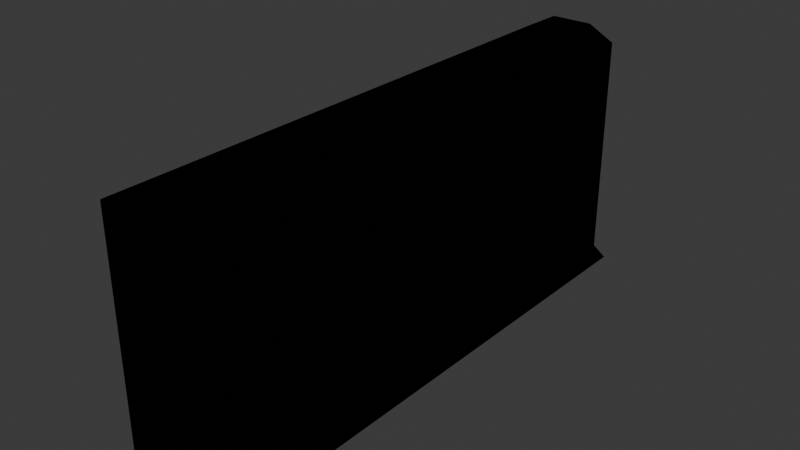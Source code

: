 # Source: wall.blend  (saved by Blender 4.0.36; exported with 4.5.12 LTS)
import bpy
from mathutils import Matrix  # noqa: F401  (used for matrix-valued properties, if any)

bpy.ops.wm.read_factory_settings(use_empty=True)
scene = bpy.context.scene
scene.name = 'Scene'

# ---- collections
col_collection = bpy.data.collections.new('Collection'); scene.collection.children.link(col_collection)

# ---- materials (node trees are filled in below, after node groups)
mat_material = bpy.data.materials.new('Material')
mat_material.alpha_threshold = 0.0
mat_material.use_transparent_shadow = False
mat_material.roughness = 0.5
mat_material.line_color = (0.0, 0.0, 0.0, 1.0)

# ---- material node trees
mat_material.use_nodes = True; mat_material.node_tree.nodes.clear()
_N = mat_material.node_tree.nodes; _L = mat_material.node_tree.links

# ---- world
world_world = bpy.data.worlds.new('World'); scene.world = world_world
world_world.use_nodes = True; world_world.node_tree.nodes.clear()
_N = world_world.node_tree.nodes; _L = world_world.node_tree.links
n0 = _N.new('ShaderNodeOutputWorld'); n0.name = 'World Output'; n0.location = (300, 300)
n1 = _N.new('ShaderNodeBackground'); n1.name = 'Background'; n1.location = (10, 300)
n1.inputs[0].default_value = (0.05088, 0.05088, 0.05088, 1.0)
_L.new(n1.outputs[0], n0.inputs[0])
n0.is_active_output = True
world_world.color = (0.05088, 0.05088, 0.05088)
world_world.use_sun_shadow = False
world_world.sun_shadow_jitter_overblur = 0.0

# ---- lights
light_light = bpy.data.lights.new('Light', 'POINT')
light_light.transmission_factor = 0.0
light_light.use_soft_falloff = False
light_light.energy = 1000.0
light_light.shadow_soft_size = 0.1
light_light.shadow_maximum_resolution = 0.006
light_light.use_absolute_resolution = True

# ---- meshes
me_cube = bpy.data.meshes.new('Cube')
me_cube.from_pydata([(1.0, 1.0, 1.0), (1.0, 1.0, -1.0), (1.0, -1.0, 1.0), (1.0, -1.0, -1.0), (-1.0, 1.0, 1.0), (-1.0, 1.0, -1.0), (-1.0, -1.0, 1.0), (-1.0, -1.0, -1.0), (-1.244, 1.0, -1.085), (-1.244, -1.0, -1.085), (1.279, 1.0, -1.085), (1.279, -1.0, -1.085), (0.4411, -1.0, 1.126), (-0.4411, -1.0, 1.126), (0.4411, 1.0, 1.126), (-0.4411, 1.0, 1.126)], [], [(2, 0, 14, 12), (3, 2, 6, 7), (7, 6, 4, 5), (7, 5, 8, 9), (1, 0, 2, 3), (5, 4, 0, 1), (8, 10, 11, 9), (1, 3, 11, 10), (5, 1, 10, 8), (3, 7, 9, 11), (14, 15, 13, 12), (0, 4, 15, 14), (6, 2, 12, 13), (4, 6, 13, 15)])
_uv = me_cube.uv_layers.new(name='UVMap')
_uv.uv.foreach_set('vector', [0.625, 0.8747, 0.625, 0.3753, 0.625, 0.3753, 0.625, 0.8747, 0.375, 0.8747, 0.625, 0.8747, 0.625, 1.0, 0.375, 1.0, 0.375, 0.0, 0.625, 0.0, 0.625, 0.25, 0.375, 0.25, 0.375, 0.0, 0.375, 0.25, 0.375, 0.25, 0.375, 0.0, 0.375, 0.3753, 0.625, 0.3753, 0.625, 0.8747, 0.375, 0.8747, 0.375, 0.25, 0.625, 0.25, 0.625, 0.3753, 0.375, 0.3753, 0.3125, 0.3753, 0.375, 0.3753, 0.375, 0.8747, 0.3125, 0.8747, 0.375, 0.3753, 0.375, 0.8747, 0.375, 0.8747, 0.375, 0.3753, 0.375, 0.25, 0.375, 0.3753, 0.375, 0.3753, 0.375, 0.25, 0.375, 0.8747, 0.375, 1.0, 0.375, 1.0, 0.375, 0.8747, 0.625, 0.3753, 0.6895, 0.3753, 0.6895, 0.8747, 0.625, 0.8747, 0.625, 0.3753, 0.625, 0.25, 0.625, 0.25, 0.625, 0.3753, 0.625, 1.0, 0.625, 0.8747, 0.625, 0.8747, 0.625, 1.0, 0.625, 0.25, 0.625, 0.0, 0.625, 0.0, 0.625, 0.25])
me_cube.materials.append(mat_material)
me_cube.use_mirror_vertex_groups = False
me_cube.update()

# ---- objects
ob_cube = bpy.data.objects.new('Cube', me_cube)
ob_light = bpy.data.objects.new('Light', light_light)

# ---- transforms, parenting, visibility, modifiers, constraints
ob_cube.location = (0.0, 0.0, 0.0)
ob_cube.scale = (0.4221, 2.392, 1.0)
ob_cube.lock_rotations_4d = False
ob_cube.empty_display_type = 'ARROWS'
ob_cube.lineart.crease_threshold = 0.0
ob_light.location = (4.076, 1.005, 5.904)
ob_light.rotation_euler = (0.6503, 0.05522, 1.866)
ob_light.lock_rotations_4d = False
ob_light.empty_display_type = 'ARROWS'
ob_light.color = (0.0, 0.0, 0.0, 0.0)
ob_light.lineart.crease_threshold = 0.0

# ---- collection membership
col_collection.objects.link(ob_cube)
col_collection.objects.link(ob_light)

# ---- scene / render settings (as saved in the file)
scene.frame_start = 1; scene.frame_end = 250; scene.frame_set(1)
scene.render.engine = 'BLENDER_EEVEE_NEXT'
scene.cycles.sampling_pattern = 'TABULATED_SOBOL'
bpy.context.view_layer.update()

# ---- added for rendering (the .blend has no active camera): camera
cam_auto = bpy.data.cameras.new('AutoCamera')
cam_auto.lens = 50.0
cam_auto.sensor_width = 36.0
cam_auto.clip_end = 1000.0
ob_auto_camera = bpy.data.objects.new('AutoCamera', cam_auto)
scene.collection.objects.link(ob_auto_camera)
ob_auto_camera.location = (4.98225, -5.96985, 4.00075)
ob_auto_camera.rotation_euler = (1.09748, -7.21219e-08, 0.694738)
scene.camera = ob_auto_camera
bpy.context.view_layer.update()
